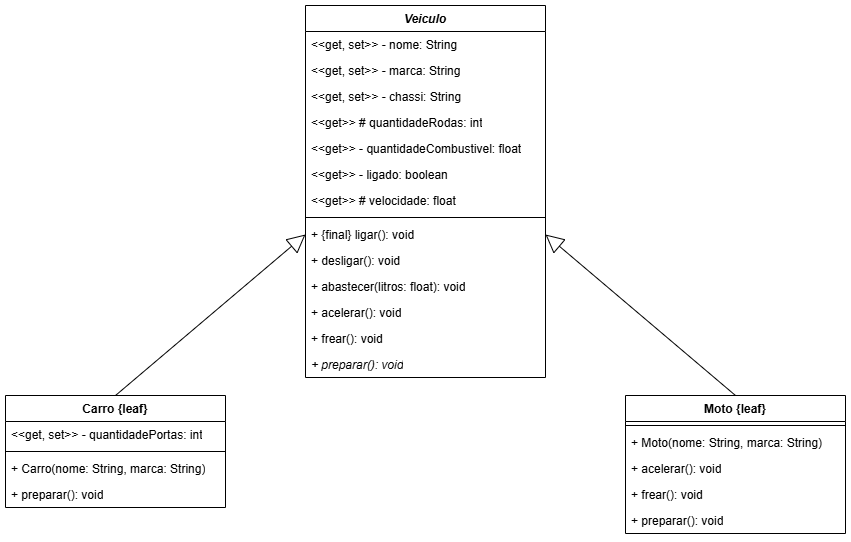

The diagram above was exported from draw.io. Its source (the exported page's mxGraphModel, read from the mxfile embedded in the PNG):
<mxGraphModel dx="1042" dy="527" grid="1" gridSize="10" guides="1" tooltips="1" connect="1" arrows="1" fold="1" page="1" pageScale="1" pageWidth="827" pageHeight="1169" math="0" shadow="0">
  <root>
    <mxCell id="0" />
    <mxCell id="1" parent="0" />
    <mxCell id="DcR0em5LhECjxVcsU_G9-1" value="&lt;i&gt;Veiculo&lt;/i&gt;" style="swimlane;fontStyle=1;align=center;verticalAlign=top;childLayout=stackLayout;horizontal=1;startSize=26;horizontalStack=0;resizeParent=1;resizeParentMax=0;resizeLast=0;collapsible=1;marginBottom=0;whiteSpace=wrap;html=1;rounded=0;" vertex="1" parent="1">
      <mxGeometry x="320" y="50" width="240" height="372" as="geometry">
        <mxRectangle x="320" y="50" width="80" height="30" as="alternateBounds" />
      </mxGeometry>
    </mxCell>
    <mxCell id="DcR0em5LhECjxVcsU_G9-2" value="&amp;lt;&amp;lt;get, set&amp;gt;&amp;gt; - nome: String" style="text;strokeColor=none;fillColor=none;align=left;verticalAlign=top;spacingLeft=4;spacingRight=4;overflow=hidden;rotatable=0;points=[[0,0.5],[1,0.5]];portConstraint=eastwest;whiteSpace=wrap;html=1;rounded=0;" vertex="1" parent="DcR0em5LhECjxVcsU_G9-1">
      <mxGeometry y="26" width="240" height="26" as="geometry" />
    </mxCell>
    <mxCell id="DcR0em5LhECjxVcsU_G9-5" value="&amp;lt;&amp;lt;get, set&amp;gt;&amp;gt; - marca: String" style="text;strokeColor=none;fillColor=none;align=left;verticalAlign=top;spacingLeft=4;spacingRight=4;overflow=hidden;rotatable=0;points=[[0,0.5],[1,0.5]];portConstraint=eastwest;whiteSpace=wrap;html=1;rounded=0;" vertex="1" parent="DcR0em5LhECjxVcsU_G9-1">
      <mxGeometry y="52" width="240" height="26" as="geometry" />
    </mxCell>
    <mxCell id="DcR0em5LhECjxVcsU_G9-6" value="&amp;lt;&amp;lt;get, set&amp;gt;&amp;gt; - chassi: String" style="text;strokeColor=none;fillColor=none;align=left;verticalAlign=top;spacingLeft=4;spacingRight=4;overflow=hidden;rotatable=0;points=[[0,0.5],[1,0.5]];portConstraint=eastwest;whiteSpace=wrap;html=1;rounded=0;" vertex="1" parent="DcR0em5LhECjxVcsU_G9-1">
      <mxGeometry y="78" width="240" height="26" as="geometry" />
    </mxCell>
    <mxCell id="DcR0em5LhECjxVcsU_G9-8" value="&amp;lt;&amp;lt;get&amp;gt;&amp;gt; # quantidadeRodas: int" style="text;strokeColor=none;fillColor=none;align=left;verticalAlign=top;spacingLeft=4;spacingRight=4;overflow=hidden;rotatable=0;points=[[0,0.5],[1,0.5]];portConstraint=eastwest;whiteSpace=wrap;html=1;rounded=0;" vertex="1" parent="DcR0em5LhECjxVcsU_G9-1">
      <mxGeometry y="104" width="240" height="26" as="geometry" />
    </mxCell>
    <mxCell id="DcR0em5LhECjxVcsU_G9-9" value="&amp;lt;&amp;lt;get&amp;gt;&amp;gt; - quantidadeCombustivel: float" style="text;strokeColor=none;fillColor=none;align=left;verticalAlign=top;spacingLeft=4;spacingRight=4;overflow=hidden;rotatable=0;points=[[0,0.5],[1,0.5]];portConstraint=eastwest;whiteSpace=wrap;html=1;rounded=0;" vertex="1" parent="DcR0em5LhECjxVcsU_G9-1">
      <mxGeometry y="130" width="240" height="26" as="geometry" />
    </mxCell>
    <mxCell id="DcR0em5LhECjxVcsU_G9-10" value="&amp;lt;&amp;lt;get&amp;gt;&amp;gt; - ligado: boolean" style="text;strokeColor=none;fillColor=none;align=left;verticalAlign=top;spacingLeft=4;spacingRight=4;overflow=hidden;rotatable=0;points=[[0,0.5],[1,0.5]];portConstraint=eastwest;whiteSpace=wrap;html=1;rounded=0;" vertex="1" parent="DcR0em5LhECjxVcsU_G9-1">
      <mxGeometry y="156" width="240" height="26" as="geometry" />
    </mxCell>
    <mxCell id="DcR0em5LhECjxVcsU_G9-11" value="&amp;lt;&amp;lt;get&amp;gt;&amp;gt; # velocidade: float" style="text;strokeColor=none;fillColor=none;align=left;verticalAlign=top;spacingLeft=4;spacingRight=4;overflow=hidden;rotatable=0;points=[[0,0.5],[1,0.5]];portConstraint=eastwest;whiteSpace=wrap;html=1;rounded=0;" vertex="1" parent="DcR0em5LhECjxVcsU_G9-1">
      <mxGeometry y="182" width="240" height="26" as="geometry" />
    </mxCell>
    <mxCell id="DcR0em5LhECjxVcsU_G9-3" value="" style="line;strokeWidth=1;fillColor=none;align=left;verticalAlign=middle;spacingTop=-1;spacingLeft=3;spacingRight=3;rotatable=0;labelPosition=right;points=[];portConstraint=eastwest;strokeColor=inherit;rounded=0;" vertex="1" parent="DcR0em5LhECjxVcsU_G9-1">
      <mxGeometry y="208" width="240" height="8" as="geometry" />
    </mxCell>
    <mxCell id="DcR0em5LhECjxVcsU_G9-4" value="+ {final} ligar(): void" style="text;strokeColor=none;fillColor=none;align=left;verticalAlign=top;spacingLeft=4;spacingRight=4;overflow=hidden;rotatable=0;points=[[0,0.5],[1,0.5]];portConstraint=eastwest;whiteSpace=wrap;html=1;rounded=0;" vertex="1" parent="DcR0em5LhECjxVcsU_G9-1">
      <mxGeometry y="216" width="240" height="26" as="geometry" />
    </mxCell>
    <mxCell id="DcR0em5LhECjxVcsU_G9-12" value="+ desligar(): void" style="text;strokeColor=none;fillColor=none;align=left;verticalAlign=top;spacingLeft=4;spacingRight=4;overflow=hidden;rotatable=0;points=[[0,0.5],[1,0.5]];portConstraint=eastwest;whiteSpace=wrap;html=1;rounded=0;" vertex="1" parent="DcR0em5LhECjxVcsU_G9-1">
      <mxGeometry y="242" width="240" height="26" as="geometry" />
    </mxCell>
    <mxCell id="DcR0em5LhECjxVcsU_G9-13" value="+ abastecer(litros: float): void" style="text;strokeColor=none;fillColor=none;align=left;verticalAlign=top;spacingLeft=4;spacingRight=4;overflow=hidden;rotatable=0;points=[[0,0.5],[1,0.5]];portConstraint=eastwest;whiteSpace=wrap;html=1;rounded=0;" vertex="1" parent="DcR0em5LhECjxVcsU_G9-1">
      <mxGeometry y="268" width="240" height="26" as="geometry" />
    </mxCell>
    <mxCell id="DcR0em5LhECjxVcsU_G9-14" value="+ acelerar(): void" style="text;strokeColor=none;fillColor=none;align=left;verticalAlign=top;spacingLeft=4;spacingRight=4;overflow=hidden;rotatable=0;points=[[0,0.5],[1,0.5]];portConstraint=eastwest;whiteSpace=wrap;html=1;rounded=0;" vertex="1" parent="DcR0em5LhECjxVcsU_G9-1">
      <mxGeometry y="294" width="240" height="26" as="geometry" />
    </mxCell>
    <mxCell id="DcR0em5LhECjxVcsU_G9-15" value="+ frear(): void" style="text;strokeColor=none;fillColor=none;align=left;verticalAlign=top;spacingLeft=4;spacingRight=4;overflow=hidden;rotatable=0;points=[[0,0.5],[1,0.5]];portConstraint=eastwest;whiteSpace=wrap;html=1;rounded=0;" vertex="1" parent="DcR0em5LhECjxVcsU_G9-1">
      <mxGeometry y="320" width="240" height="26" as="geometry" />
    </mxCell>
    <mxCell id="DcR0em5LhECjxVcsU_G9-16" value="&lt;i&gt;+ preparar(): void&lt;/i&gt;" style="text;strokeColor=none;fillColor=none;align=left;verticalAlign=top;spacingLeft=4;spacingRight=4;overflow=hidden;rotatable=0;points=[[0,0.5],[1,0.5]];portConstraint=eastwest;whiteSpace=wrap;html=1;rounded=0;" vertex="1" parent="DcR0em5LhECjxVcsU_G9-1">
      <mxGeometry y="346" width="240" height="26" as="geometry" />
    </mxCell>
    <mxCell id="DcR0em5LhECjxVcsU_G9-17" value="Carro {leaf}" style="swimlane;fontStyle=1;align=center;verticalAlign=top;childLayout=stackLayout;horizontal=1;startSize=26;horizontalStack=0;resizeParent=1;resizeParentMax=0;resizeLast=0;collapsible=1;marginBottom=0;whiteSpace=wrap;html=1;rounded=0;" vertex="1" parent="1">
      <mxGeometry x="20" y="440" width="220" height="112" as="geometry" />
    </mxCell>
    <mxCell id="DcR0em5LhECjxVcsU_G9-18" value="&amp;lt;&amp;lt;get, set&amp;gt;&amp;gt; - quantidadePortas: int" style="text;strokeColor=none;fillColor=none;align=left;verticalAlign=top;spacingLeft=4;spacingRight=4;overflow=hidden;rotatable=0;points=[[0,0.5],[1,0.5]];portConstraint=eastwest;whiteSpace=wrap;html=1;rounded=0;" vertex="1" parent="DcR0em5LhECjxVcsU_G9-17">
      <mxGeometry y="26" width="220" height="26" as="geometry" />
    </mxCell>
    <mxCell id="DcR0em5LhECjxVcsU_G9-19" value="" style="line;strokeWidth=1;fillColor=none;align=left;verticalAlign=middle;spacingTop=-1;spacingLeft=3;spacingRight=3;rotatable=0;labelPosition=right;points=[];portConstraint=eastwest;strokeColor=inherit;rounded=0;" vertex="1" parent="DcR0em5LhECjxVcsU_G9-17">
      <mxGeometry y="52" width="220" height="8" as="geometry" />
    </mxCell>
    <mxCell id="DcR0em5LhECjxVcsU_G9-20" value="+ Carro(nome: String, marca: String)" style="text;strokeColor=none;fillColor=none;align=left;verticalAlign=top;spacingLeft=4;spacingRight=4;overflow=hidden;rotatable=0;points=[[0,0.5],[1,0.5]];portConstraint=eastwest;whiteSpace=wrap;html=1;rounded=0;" vertex="1" parent="DcR0em5LhECjxVcsU_G9-17">
      <mxGeometry y="60" width="220" height="26" as="geometry" />
    </mxCell>
    <mxCell id="DcR0em5LhECjxVcsU_G9-22" value="+ preparar(): void" style="text;strokeColor=none;fillColor=none;align=left;verticalAlign=top;spacingLeft=4;spacingRight=4;overflow=hidden;rotatable=0;points=[[0,0.5],[1,0.5]];portConstraint=eastwest;whiteSpace=wrap;html=1;rounded=0;" vertex="1" parent="DcR0em5LhECjxVcsU_G9-17">
      <mxGeometry y="86" width="220" height="26" as="geometry" />
    </mxCell>
    <mxCell id="DcR0em5LhECjxVcsU_G9-21" value="" style="endArrow=block;endSize=16;endFill=0;html=1;rounded=0;exitX=0.5;exitY=0;exitDx=0;exitDy=0;entryX=0;entryY=0.5;entryDx=0;entryDy=0;" edge="1" parent="1" source="DcR0em5LhECjxVcsU_G9-17" target="DcR0em5LhECjxVcsU_G9-4">
      <mxGeometry width="160" relative="1" as="geometry">
        <mxPoint x="140" y="510" as="sourcePoint" />
        <mxPoint x="310" y="260" as="targetPoint" />
      </mxGeometry>
    </mxCell>
    <mxCell id="DcR0em5LhECjxVcsU_G9-23" value="Moto {leaf}" style="swimlane;fontStyle=1;align=center;verticalAlign=top;childLayout=stackLayout;horizontal=1;startSize=26;horizontalStack=0;resizeParent=1;resizeParentMax=0;resizeLast=0;collapsible=1;marginBottom=0;whiteSpace=wrap;html=1;rounded=0;" vertex="1" parent="1">
      <mxGeometry x="640" y="440" width="220" height="138" as="geometry">
        <mxRectangle x="640" y="440" width="100" height="30" as="alternateBounds" />
      </mxGeometry>
    </mxCell>
    <mxCell id="DcR0em5LhECjxVcsU_G9-25" value="" style="line;strokeWidth=1;fillColor=none;align=left;verticalAlign=middle;spacingTop=-1;spacingLeft=3;spacingRight=3;rotatable=0;labelPosition=right;points=[];portConstraint=eastwest;strokeColor=inherit;rounded=0;" vertex="1" parent="DcR0em5LhECjxVcsU_G9-23">
      <mxGeometry y="26" width="220" height="8" as="geometry" />
    </mxCell>
    <mxCell id="DcR0em5LhECjxVcsU_G9-26" value="+ Moto(nome: String, marca: String)" style="text;strokeColor=none;fillColor=none;align=left;verticalAlign=top;spacingLeft=4;spacingRight=4;overflow=hidden;rotatable=0;points=[[0,0.5],[1,0.5]];portConstraint=eastwest;whiteSpace=wrap;html=1;rounded=0;" vertex="1" parent="DcR0em5LhECjxVcsU_G9-23">
      <mxGeometry y="34" width="220" height="26" as="geometry" />
    </mxCell>
    <mxCell id="DcR0em5LhECjxVcsU_G9-29" value="+ acelerar(): void" style="text;strokeColor=none;fillColor=none;align=left;verticalAlign=top;spacingLeft=4;spacingRight=4;overflow=hidden;rotatable=0;points=[[0,0.5],[1,0.5]];portConstraint=eastwest;whiteSpace=wrap;html=1;rounded=0;" vertex="1" parent="DcR0em5LhECjxVcsU_G9-23">
      <mxGeometry y="60" width="220" height="26" as="geometry" />
    </mxCell>
    <mxCell id="DcR0em5LhECjxVcsU_G9-30" value="+ frear(): void" style="text;strokeColor=none;fillColor=none;align=left;verticalAlign=top;spacingLeft=4;spacingRight=4;overflow=hidden;rotatable=0;points=[[0,0.5],[1,0.5]];portConstraint=eastwest;whiteSpace=wrap;html=1;rounded=0;" vertex="1" parent="DcR0em5LhECjxVcsU_G9-23">
      <mxGeometry y="86" width="220" height="26" as="geometry" />
    </mxCell>
    <mxCell id="DcR0em5LhECjxVcsU_G9-27" value="+ preparar(): void" style="text;strokeColor=none;fillColor=none;align=left;verticalAlign=top;spacingLeft=4;spacingRight=4;overflow=hidden;rotatable=0;points=[[0,0.5],[1,0.5]];portConstraint=eastwest;whiteSpace=wrap;html=1;rounded=0;" vertex="1" parent="DcR0em5LhECjxVcsU_G9-23">
      <mxGeometry y="112" width="220" height="26" as="geometry" />
    </mxCell>
    <mxCell id="DcR0em5LhECjxVcsU_G9-28" value="" style="endArrow=block;endSize=16;endFill=0;html=1;rounded=0;entryX=1;entryY=0.5;entryDx=0;entryDy=0;exitX=0.5;exitY=0;exitDx=0;exitDy=0;" edge="1" parent="1" source="DcR0em5LhECjxVcsU_G9-23" target="DcR0em5LhECjxVcsU_G9-4">
      <mxGeometry width="160" relative="1" as="geometry">
        <mxPoint x="450" y="430" as="sourcePoint" />
        <mxPoint x="610" y="430" as="targetPoint" />
      </mxGeometry>
    </mxCell>
  </root>
</mxGraphModel>